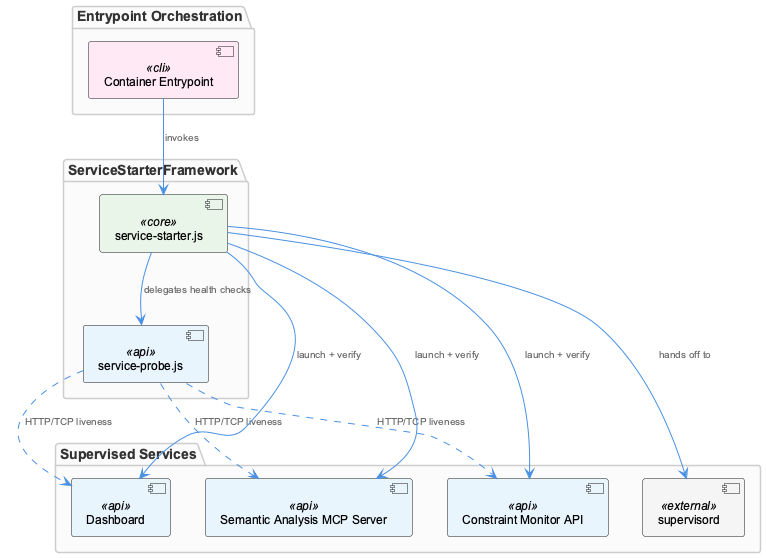

The diagram above was rendered by PlantUML. Its source (embedded in the PNG):
@startuml
!include /Users/Q284340/Agentic/coding/docs/puml/_standard-style.puml

package "Entrypoint Orchestration" {
    component "Container Entrypoint" as entrypoint <<cli>>
}

package "ServiceStarterFramework" {
    component "service-starter.js" as starter <<core>>
    component "service-probe.js" as probe <<api>>
}

package "Supervised Services" {
    component "Semantic Analysis MCP Server" as mcp <<api>>
    component "Constraint Monitor API" as monitor <<api>>
    component "Dashboard" as dashboard <<api>>
    component "supervisord" as supervisord <<external>>
}

entrypoint --> starter : "invokes"
starter --> probe : "delegates health checks"
probe ..> mcp : "HTTP/TCP liveness"
probe ..> monitor : "HTTP/TCP liveness"
probe ..> dashboard : "HTTP/TCP liveness"
starter --> mcp : "launch + verify"
starter --> monitor : "launch + verify"
starter --> dashboard : "launch + verify"
starter --> supervisord : "hands off to"

@enduml